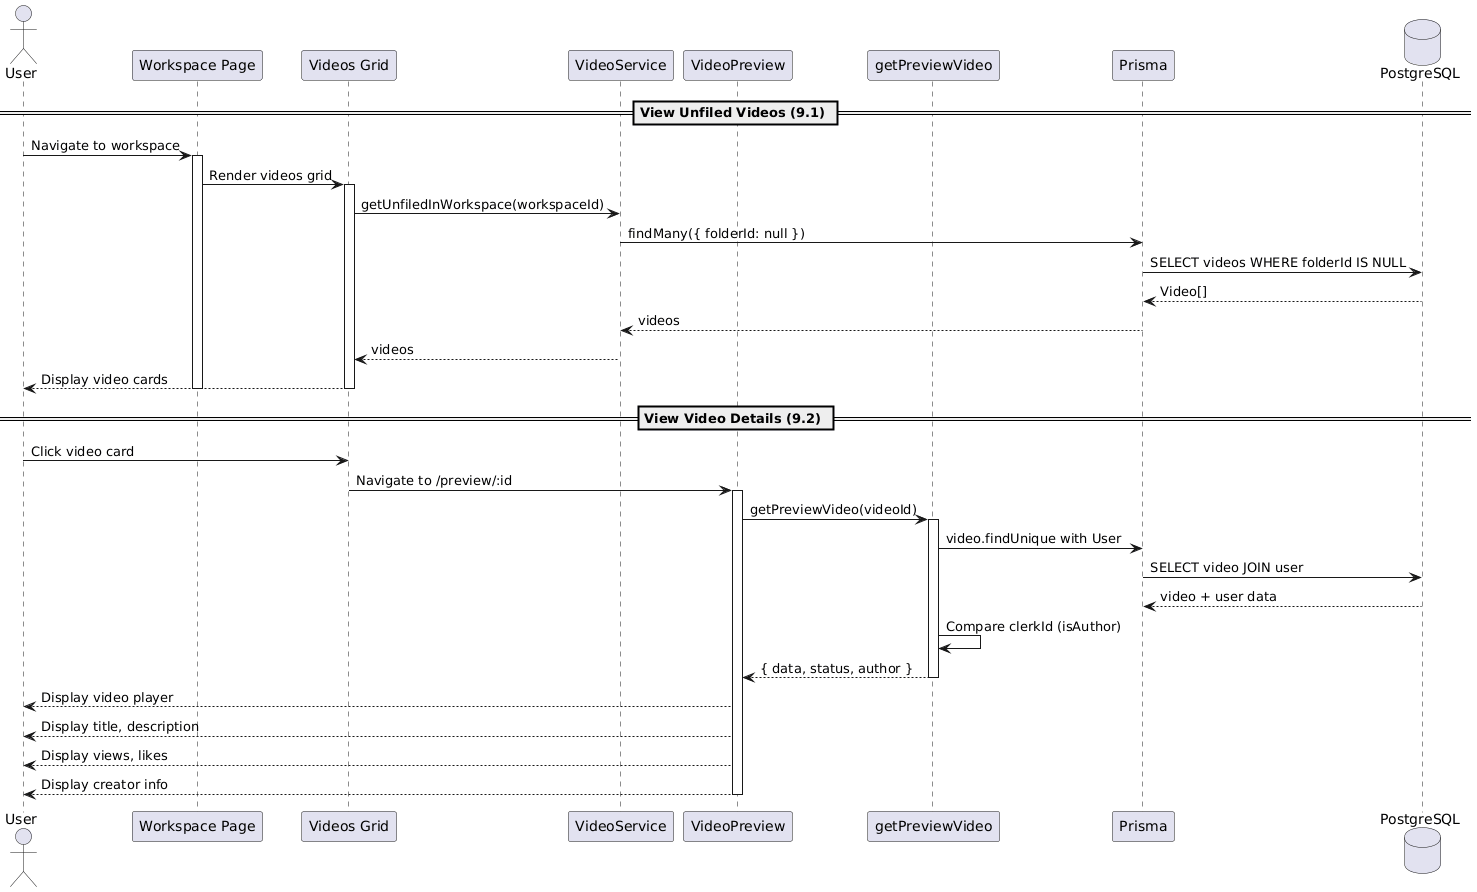

The diagram above was rendered by PlantUML. Its source (embedded in the PNG):
@startuml
actor "User" as user
participant "Workspace Page" as workspace
participant "Videos Grid" as grid
participant "VideoService" as service
participant "VideoPreview" as preview
participant "getPreviewVideo" as action
participant "Prisma" as prisma
database "PostgreSQL" as db

== View Unfiled Videos (9.1) ==

user -> workspace: Navigate to workspace
activate workspace

workspace -> grid: Render videos grid
activate grid

grid -> service: getUnfiledInWorkspace(workspaceId)
service -> prisma: findMany({ folderId: null })
prisma -> db: SELECT videos WHERE folderId IS NULL
db --> prisma: Video[]
prisma --> service: videos
service --> grid: videos

grid --> user: Display video cards
deactivate grid
deactivate workspace

== View Video Details (9.2) ==

user -> grid: Click video card
grid -> preview: Navigate to /preview/:id
activate preview

preview -> action: getPreviewVideo(videoId)
activate action

action -> prisma: video.findUnique with User
prisma -> db: SELECT video JOIN user
db --> prisma: video + user data

action -> action: Compare clerkId (isAuthor)

action --> preview: { data, status, author }
deactivate action

preview --> user: Display video player
preview --> user: Display title, description
preview --> user: Display views, likes
preview --> user: Display creator info
deactivate preview
@enduml